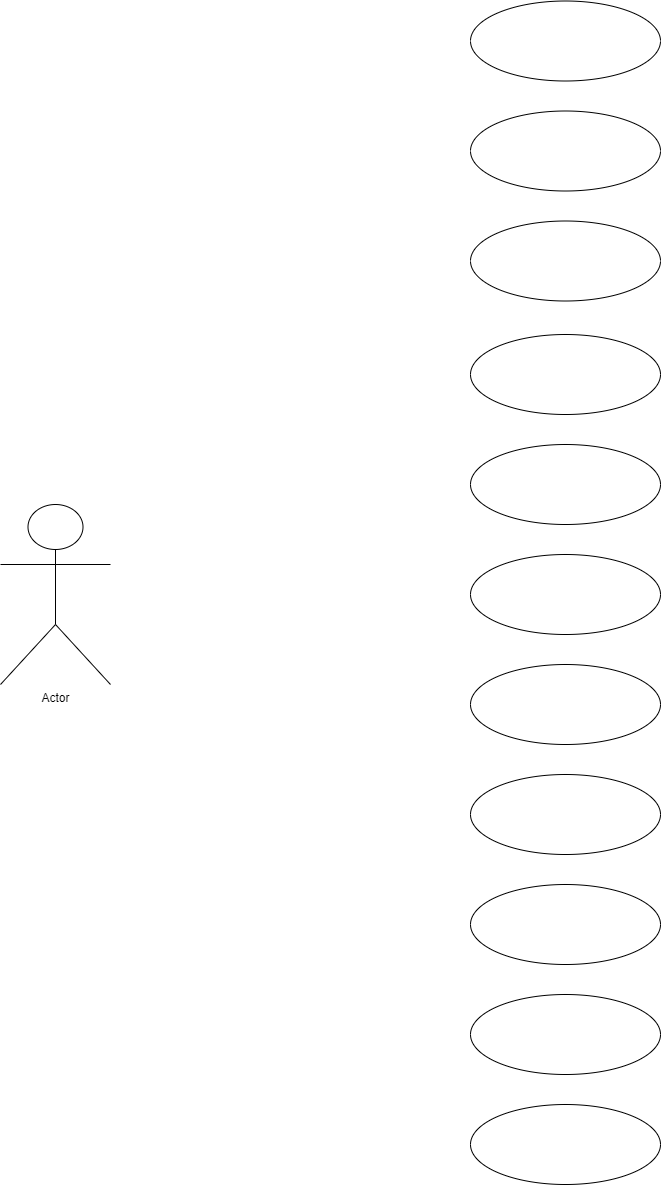

The diagram above was exported from draw.io. Its source (the exported page's mxGraphModel, read from the mxfile embedded in the PNG):
<mxGraphModel dx="4200" dy="4662" grid="1" gridSize="10" guides="1" tooltips="1" connect="1" arrows="1" fold="1" page="1" pageScale="1" pageWidth="827" pageHeight="1169" math="0" shadow="0">
  <root>
    <mxCell id="0" />
    <mxCell id="1" parent="0" />
    <mxCell id="jwovwQR8x2JaekRtJ9G2-12" value="" style="ellipse;whiteSpace=wrap;html=1;" vertex="1" parent="1">
      <mxGeometry x="570" y="-1720" width="190" height="80" as="geometry" />
    </mxCell>
    <mxCell id="jwovwQR8x2JaekRtJ9G2-13" value="" style="ellipse;whiteSpace=wrap;html=1;" vertex="1" parent="1">
      <mxGeometry x="570" y="-1610" width="190" height="80" as="geometry" />
    </mxCell>
    <mxCell id="jwovwQR8x2JaekRtJ9G2-14" value="" style="ellipse;whiteSpace=wrap;html=1;" vertex="1" parent="1">
      <mxGeometry x="570" y="-1500" width="190" height="80" as="geometry" />
    </mxCell>
    <mxCell id="jwovwQR8x2JaekRtJ9G2-15" value="" style="ellipse;whiteSpace=wrap;html=1;" vertex="1" parent="1">
      <mxGeometry x="570" y="-1390" width="190" height="80" as="geometry" />
    </mxCell>
    <mxCell id="jwovwQR8x2JaekRtJ9G2-17" value="" style="ellipse;whiteSpace=wrap;html=1;" vertex="1" parent="1">
      <mxGeometry x="570" y="-2053.5" width="190" height="80" as="geometry" />
    </mxCell>
    <mxCell id="jwovwQR8x2JaekRtJ9G2-18" value="" style="ellipse;whiteSpace=wrap;html=1;" vertex="1" parent="1">
      <mxGeometry x="570" y="-1943.5" width="190" height="80" as="geometry" />
    </mxCell>
    <mxCell id="jwovwQR8x2JaekRtJ9G2-19" value="" style="ellipse;whiteSpace=wrap;html=1;" vertex="1" parent="1">
      <mxGeometry x="570" y="-1833.5" width="190" height="80" as="geometry" />
    </mxCell>
    <mxCell id="jwovwQR8x2JaekRtJ9G2-20" value="" style="ellipse;whiteSpace=wrap;html=1;" vertex="1" parent="1">
      <mxGeometry x="570" y="-1280" width="190" height="80" as="geometry" />
    </mxCell>
    <mxCell id="jwovwQR8x2JaekRtJ9G2-21" value="" style="ellipse;whiteSpace=wrap;html=1;" vertex="1" parent="1">
      <mxGeometry x="570" y="-1170" width="190" height="80" as="geometry" />
    </mxCell>
    <mxCell id="jwovwQR8x2JaekRtJ9G2-22" value="" style="ellipse;whiteSpace=wrap;html=1;" vertex="1" parent="1">
      <mxGeometry x="570" y="-1060" width="190" height="80" as="geometry" />
    </mxCell>
    <mxCell id="jwovwQR8x2JaekRtJ9G2-23" value="" style="ellipse;whiteSpace=wrap;html=1;" vertex="1" parent="1">
      <mxGeometry x="570" y="-950" width="190" height="80" as="geometry" />
    </mxCell>
    <mxCell id="jwovwQR8x2JaekRtJ9G2-24" value="Actor" style="shape=umlActor;verticalLabelPosition=bottom;verticalAlign=top;html=1;" vertex="1" parent="1">
      <mxGeometry x="100" y="-1550" width="110" height="180" as="geometry" />
    </mxCell>
  </root>
</mxGraphModel>